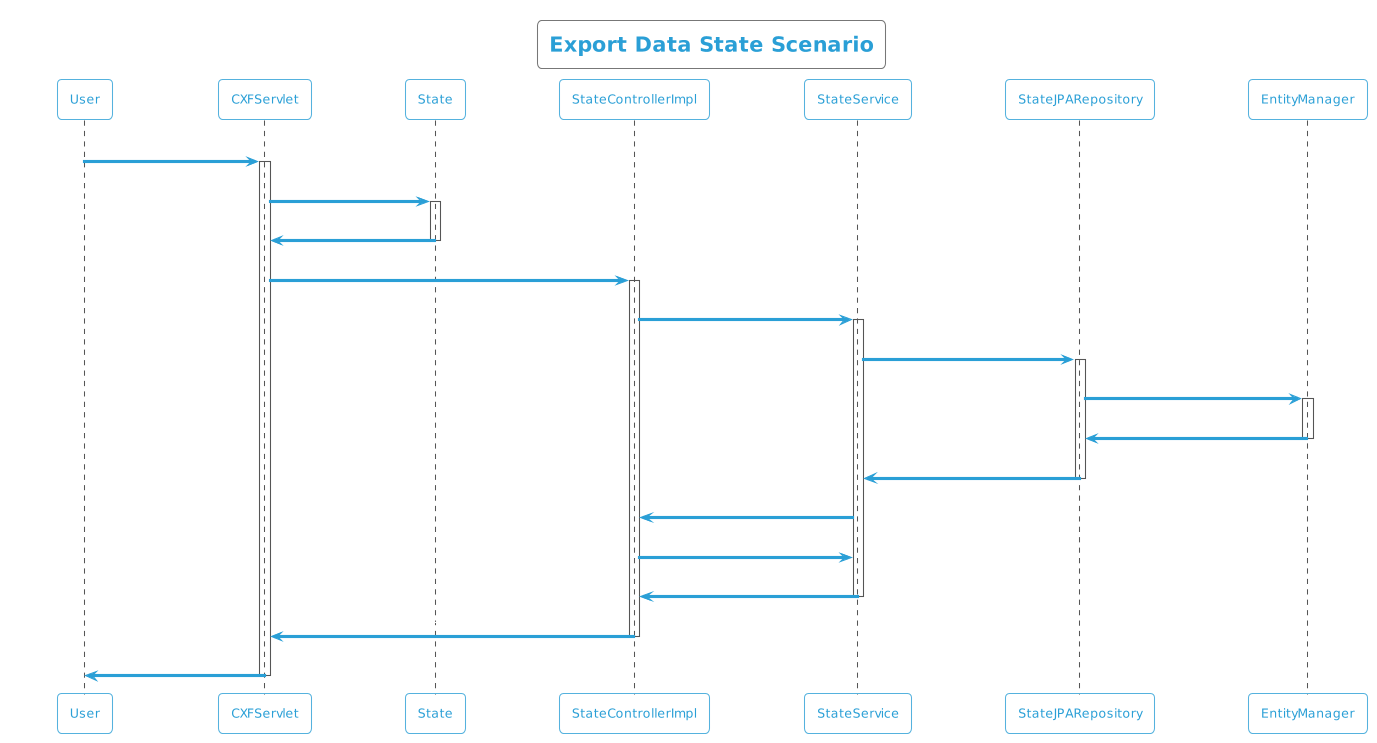

The diagram above was rendered by PlantUML. Its source (embedded in the PNG):
@startuml
!theme cyborg-outline
title Export Data State Scenario
participant User
User -> CXFServlet: State
activate CXFServlet
CXFServlet -> State: << export >>
activate State
State -> CXFServlet: << instance >>
deactivate State
CXFServlet -> StateControllerImpl: export(:State)
activate StateControllerImpl
StateControllerImpl -> StateService: search(:State)
activate StateService
StateService -> StateJPARepository: search(:State)
activate StateJPARepository
StateJPARepository -> EntityManager: save(:State)
activate EntityManager
EntityManager -> StateJPARepository: << persisted State >>
deactivate EntityManager
StateJPARepository -> StateService: << persisted State >>
deactivate StateJPARepository
StateService -> StateControllerImpl: response(:List<State>)
StateControllerImpl -> StateService: export(:State)
StateService -> StateControllerImpl: << persisted State.xlsx >>
deactivate StateService
StateControllerImpl -> CXFServlet: << persisted State.xlsx >>
deactivate StateControllerImpl
CXFServlet -> User: marshalled State XML
deactivate CXFServlet
@enduml